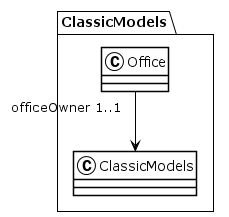

The diagram above was rendered by PlantUML. Its source (embedded in the PNG):
@startuml
!theme plain
package ClassicModels {
class Office {
}
Office "officeOwner 1..1" --> ClassicModels
class ClassicModels {
}
}
@enduml